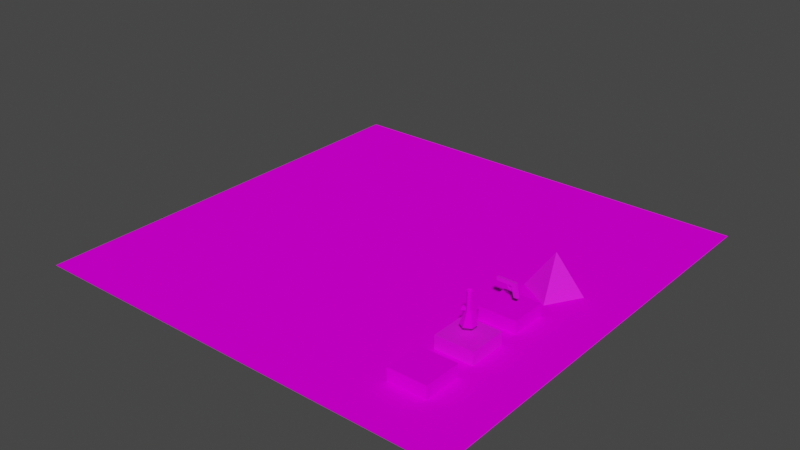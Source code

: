 # Source: test.blend  (saved by Blender 2.93.21; exported with 4.5.12 LTS)
import bpy
from mathutils import Matrix  # noqa: F401  (used for matrix-valued properties, if any)

bpy.ops.wm.read_factory_settings(use_empty=True)
scene = bpy.context.scene
scene.name = 'Scene'

# ---- images (referenced by path relative to the original .blend; pixels are not part of the script)
import os
ASSET_DIR = os.environ.get("B2B_ASSET_DIR", "")  # directory of the original .blend (textures are referenced by path, not embedded)
HERE = os.path.dirname(os.path.abspath(__file__))  # packed textures are extracted next to this script under _unpacked/

def load_image(name, relpath, width, height, colorspace="sRGB"):
    """Load a texture the original file referenced (path relative to the .blend, or extracted next to this script)."""
    p = next((c for c in (os.path.join(HERE, relpath), os.path.join(ASSET_DIR, relpath)) if relpath and os.path.exists(c)), "")
    if p:
        img = bpy.data.images.load(p, check_existing=True)
        img.name = name
    else:  # same state as the original file: an image datablock whose file is absent (Cycles renders it pink)
        img = bpy.data.images.new(name, width, height)
        img.source = "FILE"
        img.filepath = "//" + (relpath or name)
    img.colorspace_settings.name = colorspace
    return img
img_test_ci4_png = load_image('test.ci4.png', 'test.ci4.png', 1024, 1024, 'sRGB')
img_test2_i4_png = load_image('test2.i4.png', 'test2.i4.png', 1024, 1024, 'sRGB')

# ---- materials (node trees are filled in below, after node groups)
mat_rom__test_ci4_sprite = bpy.data.materials.new('rom:/test.ci4.sprite')
mat_rom__test_ci4_sprite.use_transparent_shadow = False
mat_rom__test_ci4_sprite.diffuse_color = (1.0, 1.0, 1.0, 1.0)
mat_rom__test2_i4_sprite = bpy.data.materials.new('rom:/test2.i4.sprite')
mat_rom__test2_i4_sprite.use_transparent_shadow = False

# ---- material node trees
mat_rom__test_ci4_sprite.use_nodes = True; mat_rom__test_ci4_sprite.node_tree.nodes.clear()
_N = mat_rom__test_ci4_sprite.node_tree.nodes; _L = mat_rom__test_ci4_sprite.node_tree.links
n0 = _N.new('ShaderNodeOutputMaterial'); n0.name = 'Material Output'; n0.location = (320, 270)
n1 = _N.new('ShaderNodeBsdfDiffuse'); n1.name = 'Diffuse BSDF'; n1.location = (25, 225)
n2 = _N.new('ShaderNodeTexImage'); n2.name = 'Image Texture'; n2.location = (-339, 220)
n2.image = img_test_ci4_png
_L.new(n2.outputs[0], n1.inputs[0])
_L.new(n1.outputs[0], n0.inputs[0])
n0.is_active_output = True
mat_rom__test2_i4_sprite.use_nodes = True; mat_rom__test2_i4_sprite.node_tree.nodes.clear()
_N = mat_rom__test2_i4_sprite.node_tree.nodes; _L = mat_rom__test2_i4_sprite.node_tree.links
n0 = _N.new('ShaderNodeBsdfPrincipled'); n0.name = 'Principled BSDF'; n0.location = (10, 300)
n0.distribution = 'GGX'
n0.subsurface_method = 'BURLEY'
n0.inputs[3].default_value = 1.45
n0.inputs[27].default_value = (0.0, 0.0, 0.0, 1.0)
n0.inputs[28].default_value = 1.0
n1 = _N.new('ShaderNodeOutputMaterial'); n1.name = 'Material Output'; n1.location = (300, 300)
n2 = _N.new('ShaderNodeTexImage'); n2.name = 'Image Texture'; n2.location = (-378, 237)
n2.image = img_test2_i4_png
_L.new(n0.outputs[0], n1.inputs[0])
_L.new(n2.outputs[0], n0.inputs[0])
n1.is_active_output = True

# ---- world
world_world = bpy.data.worlds.new('World'); scene.world = world_world
world_world.use_nodes = True; world_world.node_tree.nodes.clear()
_N = world_world.node_tree.nodes; _L = world_world.node_tree.links
n0 = _N.new('ShaderNodeOutputWorld'); n0.name = 'World Output'; n0.location = (300, 300)
n1 = _N.new('ShaderNodeBackground'); n1.name = 'Background'; n1.location = (10, 300)
n1.inputs[0].default_value = (0.05088, 0.05088, 0.05088, 1.0)
_L.new(n1.outputs[0], n0.inputs[0])
n0.is_active_output = True
world_world.color = (0.05088, 0.05088, 0.05088)
world_world.use_sun_shadow = False
world_world.sun_shadow_jitter_overblur = 0.0

# ---- meshes
me_platform0 = bpy.data.meshes.new('Platform0')
me_platform0.from_pydata([(-1.0, 1.0, 0.6841), (-1.0, -1.0, 0.6841), (1.0, 1.0, 0.6841), (1.0, -1.0, 0.6841), (-1.0, 1.0, -7.153e-07), (-1.0, -1.0, -7.153e-07), (1.0, 1.0, 7.153e-07), (1.0, -1.0, 7.153e-07)], [], [(1, 5, 7, 3), (1, 0, 4, 5), (7, 6, 2, 3), (3, 2, 0, 1), (4, 0, 2, 6)])
_uv = me_platform0.uv_layers.new(name='UVMap')
_uv.uv.foreach_set('vector', [-7.153e-07, 0.842, 4.768e-07, 0.5, 1.0, 0.5, 1.0, 0.842, 4.768e-07, 0.842, 1.0, 0.842, 1.0, 0.5, 4.768e-07, 0.5, 4.768e-07, 0.5, 1.0, 0.5, 1.0, 0.842, 4.768e-07, 0.842, 1.0, 4.768e-07, 1.0, 1.0, -7.153e-07, 1.0, -7.153e-07, 4.768e-07, 4.768e-07, 0.5, -7.153e-07, 0.842, 1.0, 0.842, 1.0, 0.5])
me_platform0.materials.append(mat_rom__test_ci4_sprite)
me_platform0.use_remesh_fix_poles = True
me_platform0.use_remesh_preserve_attributes = False
me_platform0.update()
me_platform0.normals_split_custom_set([tuple(v) for v in zip(*[iter([0.0, -1.0, 0.0, 0.0, -1.0, 0.0, 0.0, -1.0, 0.0, 0.0, -1.0, 0.0, -1.0, 0.0, -3.485e-06, -1.0, 0.0, -3.485e-06, -1.0, 0.0, -3.485e-06, -1.0, 0.0, -3.485e-06, 1.0, 0.0, 2.788e-06, 1.0, 0.0, 2.788e-06, 1.0, 0.0, 2.788e-06, 1.0, 0.0, 2.788e-06, -9.239e-07, 0.0, 1.0, -9.239e-07, 0.0, 1.0, -9.239e-07, 0.0, 1.0, -9.239e-07, 0.0, 1.0, 0.0, 1.0, -8.713e-08, 0.0, 1.0, -8.713e-08, 0.0, 1.0, -8.713e-08, 0.0, 1.0, -8.713e-08])] * 3)])
me_pyramid = bpy.data.meshes.new('Pyramid')
me_pyramid.from_pydata([(-1.0, 1.0, -1.192e-07), (1.0, 1.0, -1.192e-07), (-1.0, -1.0, 1.192e-07), (1.0, -1.0, 1.192e-07), (0.0, 4.768e-07, 2.0)], [], [(0, 4, 1), (1, 4, 3), (3, 4, 2), (2, 4, 0)])
me_pyramid.polygons.foreach_set('use_smooth', [0, 1, 0, 0])
_uv = me_pyramid.uv_layers.new(name='UVMap')
_uv.uv.foreach_set('vector', [0.0, 4.47e-07, 0.5, 0.5, 2.086e-07, 1.0, 2.086e-07, 1.0, 0.5, 0.5, 1.0, 1.0, 1.0, 1.0, 0.5, 0.5, 1.0, 0.0, 1.0, 0.0, 0.5, 0.5, 0.0, 4.47e-07])
me_pyramid.materials.append(mat_rom__test2_i4_sprite)
me_pyramid.use_remesh_fix_poles = True
me_pyramid.use_remesh_preserve_attributes = False
me_pyramid.update()
me_pyramid.normals_split_custom_set([tuple(v) for v in zip(*[iter([-6.397e-07, 0.8944, 0.4472, -6.397e-07, 0.8944, 0.4472, -6.397e-07, 0.8944, 0.4472, 0.6977, -9.885e-05, -0.7164, 0.8944, 8.53e-07, 0.4472, 0.6977, 5.981e-05, -0.7164, 7.997e-07, -0.8944, 0.4472, 7.997e-07, -0.8944, 0.4472, 7.997e-07, -0.8944, 0.4472, -0.8944, -4.265e-07, 0.4472, -0.8944, -4.265e-07, 0.4472, -0.8944, -4.265e-07, 0.4472])] * 3)])
me_pu_pistol = bpy.data.meshes.new('PU.Pistol')
me_pu_pistol.from_pydata([(0.2125, 0.07921, -0.4276), (0.06567, 0.07921, 0.09642), (0.4174, 0.07921, -0.4276), (0.3105, 0.07921, 0.09642), (0.2125, -0.07949, -0.4276), (0.06567, -0.07949, 0.09642), (0.4174, -0.07949, -0.4276), (0.3105, -0.07949, 0.09642), (0.06567, 0.07921, 0.2642), (0.3105, 0.07921, 0.2642), (0.3105, -0.07949, 0.2642), (0.06567, -0.07949, 0.2642), (-0.7011, -0.0795, 0.09642), (-0.7011, 0.07921, 0.09642), (-0.7011, -0.0795, 0.2642), (-0.7011, 0.07921, 0.2642), (-0.1254, -0.07949, 0.2642), (-0.1877, -0.0795, 0.2642), (-0.1877, -0.0795, 0.09642), (-0.1254, -0.0795, 0.09642), (-0.1254, 0.07921, 0.2642), (-0.1877, 0.07921, 0.2642), (-0.1877, 0.07921, 0.09642), (-0.1254, 0.07921, 0.09642), (0.1336, 0.07921, -0.13), (0.1198, 0.07921, -0.07784), (0.3247, 0.07921, -0.07784), (0.3385, 0.07921, -0.13), (0.3247, -0.07949, -0.07784), (0.3385, -0.07949, -0.13), (0.1198, -0.07949, -0.07784), (0.1336, -0.07949, -0.13), (0.02158, 0.02413, -0.1667), (0.005048, 0.02413, -0.1146), (0.005049, -0.02442, -0.1146), (0.02158, -0.02442, -0.1667), (-0.1877, -0.02442, -0.04135), (-0.1254, -0.02442, -0.04135), (-0.1877, 0.02413, -0.04135), (-0.1254, 0.02413, -0.04135), (-0.06842, 0.02413, -0.09913), (-0.06842, -0.02442, -0.09913), (-0.09892, -0.02442, -0.1338), (-0.09892, 0.02413, -0.1338), (0.03811, -0.01593, 0.06794), (0.03811, 0.01565, 0.06794), (9.142e-05, -0.01594, 0.06794), (9.142e-05, 0.01565, 0.06794), (-0.006937, -0.01355, -0.05302), (-0.006937, 0.01804, -0.05302), (-0.03994, -0.01355, -0.03415), (-0.03994, 0.01804, -0.03415)], [], [(25, 1, 3), (25, 3, 26), (26, 3, 7), (26, 7, 28), (28, 7, 5), (28, 5, 30), (30, 5, 1), (30, 1, 25), (2, 6, 4), (2, 4, 0), (5, 7, 10), (5, 10, 11), (10, 9, 8), (10, 8, 11), (3, 1, 8), (3, 8, 9), (18, 17, 14), (18, 14, 12), (7, 3, 9), (7, 9, 10), (13, 12, 14), (13, 14, 15), (17, 21, 15), (17, 15, 14), (22, 18, 12), (22, 12, 13), (21, 22, 13), (21, 13, 15), (8, 1, 23), (8, 23, 20), (20, 23, 22), (20, 22, 21), (1, 5, 44), (1, 44, 45), (18, 22, 38), (18, 38, 36), (11, 8, 20), (11, 20, 16), (16, 20, 21), (16, 21, 17), (5, 11, 16), (5, 16, 19), (19, 16, 17), (19, 17, 18), (4, 31, 24), (4, 24, 0), (25, 24, 32), (25, 32, 33), (6, 29, 31), (6, 31, 4), (29, 28, 30), (29, 30, 31), (2, 27, 29), (2, 29, 6), (27, 26, 28), (27, 28, 29), (0, 24, 27), (0, 27, 2), (24, 25, 26), (24, 26, 27), (41, 42, 35), (41, 35, 34), (24, 31, 35), (24, 35, 32), (30, 25, 33), (30, 33, 34), (31, 30, 34), (31, 34, 35), (40, 41, 34), (40, 34, 33), (22, 23, 39), (22, 39, 38), (19, 18, 36), (19, 36, 37), (23, 19, 37), (23, 37, 39), (42, 43, 32), (42, 32, 35), (43, 40, 33), (43, 33, 32), (38, 39, 40), (38, 40, 43), (36, 38, 43), (36, 43, 42), (39, 37, 41), (39, 41, 40), (37, 36, 42), (37, 42, 41), (47, 45, 49), (47, 49, 51), (23, 1, 45), (23, 45, 47), (19, 23, 47), (19, 47, 46), (5, 19, 46), (5, 46, 44), (49, 48, 50), (49, 50, 51), (45, 44, 48), (45, 48, 49), (46, 47, 51), (46, 51, 50), (44, 46, 50), (44, 50, 48)])
me_pu_pistol.polygons.foreach_set('use_smooth', [0, 0, 0, 0, 0, 0, 0, 0, 0, 0, 0, 0, 0, 0, 0, 0, 0, 0, 1, 1, 0, 0, 0, 0, 0, 0, 0, 0, 0, 0, 0, 0, 0, 0, 0, 0, 0, 0, 0, 0, 0, 0, 0, 0, 0, 0, 1, 1, 0, 0, 0, 0, 0, 0, 0, 1, 0, 0, 0, 0, 0, 0, 0, 0, 0, 0, 1, 1, 0, 0, 0, 1, 0, 0, 0, 0, 0, 0, 0, 0, 0, 0, 0, 0, 1, 1, 0, 0, 1, 1, 0, 0, 0, 0, 0, 0, 1, 0, 0, 0, 0, 0, 1, 1])
_uv = me_pu_pistol.uv_layers.new(name='UVMap')
_uv.uv.foreach_set('vector', [0.6033, 0.3617, 0.7551, 0.3144, 0.7551, 0.5277, 0.6033, 0.3617, 0.7551, 0.5277, 0.6033, 0.5403, 0.8935, 0.0, 0.8935, 0.1432, 0.7551, 0.1432, 0.8935, 0.0, 0.7551, 0.1432, 0.7551, 1.192e-07, 0.7551, 0.2259, 0.6033, 0.2133, 0.6033, 0.0, 0.7551, 0.2259, 0.6033, 0.0, 0.7551, 0.04737, 0.8879, 0.6855, 0.8879, 0.8304, 0.7495, 0.8304, 0.8879, 0.6855, 0.7495, 0.8304, 0.7495, 0.6855, 0.2846, 0.8738, 0.1462, 0.8738, 0.1462, 0.6965, 0.2846, 0.8738, 0.1462, 0.6965, 0.2846, 0.6965, 0.577, 0.6289, 0.577, 0.8423, 0.4308, 0.8421, 0.577, 0.6289, 0.4308, 0.8421, 0.4308, 0.6287, 0.9634, 0.3144, 0.9634, 0.4527, 0.8743, 0.4527, 0.9634, 0.3144, 0.8743, 0.4527, 0.8743, 0.3144, 0.6033, 0.7538, 0.6033, 0.5405, 0.7495, 0.5403, 0.6033, 0.7538, 0.7495, 0.5403, 0.7495, 0.7536, 0.1462, 0.0, 0.2924, 0.0002159, 0.2924, 0.4475, 0.1462, 0.0, 0.2924, 0.4475, 0.1462, 0.4473, 0.7551, 0.2816, 0.7551, 0.1432, 0.8881, 0.1432, 0.7551, 0.2816, 0.8881, 0.1432, 0.8881, 0.2816, 0.7495, 0.5403, 0.8879, 0.5403, 0.8879, 0.6855, 0.7495, 0.5403, 0.8879, 0.6855, 0.7495, 0.6855, 0.1384, 0.6343, 1.177e-06, 0.6343, 9.686e-07, 0.4475, 0.1384, 0.6343, 9.686e-07, 0.4475, 0.1384, 0.4475, 0.4308, 0.4441, 0.2924, 0.4441, 0.2924, 1.192e-07, 0.4308, 0.4441, 0.2924, 1.192e-07, 0.4308, 0.0, 0.1462, 0.4473, 2.98e-08, 0.4475, 0.0, 0.0001943, 0.1462, 0.4473, 0.0, 0.0001943, 0.1462, 0.0, 0.1462, 0.893, 0.0, 0.8932, 0.0, 0.7267, 0.1462, 0.893, 0.0, 0.7267, 0.1462, 0.7265, 0.4308, 0.9885, 0.4308, 0.8423, 0.4852, 0.8424, 0.4308, 0.9885, 0.4852, 0.8424, 0.4852, 0.9886, 0.7394, 0.7538, 0.7394, 0.8922, 0.7125, 0.8368, 0.7394, 0.7538, 0.7125, 0.8368, 0.7125, 0.8092, 0.8743, 0.3144, 0.8743, 0.4527, 0.7551, 0.4047, 0.8743, 0.3144, 0.7551, 0.4047, 0.7551, 0.3624, 0.1384, 0.7265, 5.215e-07, 0.7265, 0.0, 0.657, 0.1384, 0.7265, 0.0, 0.657, 0.1384, 0.657, 0.1384, 0.657, 0.0, 0.657, 1.177e-06, 0.6343, 0.1384, 0.657, 1.177e-06, 0.6343, 0.1384, 0.6343, 0.2846, 0.7087, 0.4308, 0.7089, 0.4308, 0.8753, 0.2846, 0.7087, 0.4308, 0.8753, 0.2846, 0.8751, 0.4852, 0.9886, 0.4852, 0.8424, 0.5395, 0.8423, 0.4852, 0.9886, 0.5395, 0.8423, 0.5395, 0.9885, 0.2846, 0.4475, 0.2846, 0.6965, 0.1462, 0.6965, 0.2846, 0.4475, 0.1462, 0.6965, 0.1462, 0.4475, 0.2416, 0.9815, 0.1946, 0.9786, 0.1939, 0.8738, 0.2416, 0.9815, 0.1939, 0.8738, 0.2416, 0.8745, 0.4308, 0.6287, 0.4308, 0.3604, 0.6033, 0.3144, 0.4308, 0.6287, 0.6033, 0.3144, 0.6033, 0.5827, 0.989, 0.3085, 0.9435, 0.2964, 0.9435, 0.1178, 0.989, 0.3085, 0.9435, 0.1178, 0.989, 0.13, 0.2924, 0.7087, 0.2924, 0.4441, 0.4308, 0.4441, 0.2924, 0.7087, 0.4308, 0.4441, 0.4308, 0.7087, 0.8935, 0.0, 0.9399, 0.0, 0.9399, 0.1384, 0.8935, 0.0, 0.9399, 0.1384, 0.8935, 0.1384, 0.4308, 0.2684, 0.4308, 0.0, 0.6033, 0.046, 0.4308, 0.2684, 0.6033, 0.046, 0.6033, 0.3144, 0.9433, 0.5524, 0.9888, 0.5403, 0.9888, 0.7188, 0.9433, 0.5524, 0.9888, 0.7188, 0.9433, 0.7309, 0.3285, 0.893, 0.3646, 0.8753, 0.3646, 0.9842, 0.3285, 0.893, 0.3646, 0.9842, 0.3246, 0.9583, 0.9559, 0.8304, 0.9559, 0.9688, 0.855, 0.9208, 0.9559, 0.8304, 0.855, 0.9208, 0.855, 0.8784, 1.0, 0.8304, 1.0, 0.9688, 0.9559, 0.9208, 1.0, 0.8304, 0.9559, 0.9208, 0.9559, 0.8784, 0.147, 0.8768, 0.1939, 0.8738, 0.1939, 0.9809, 0.147, 0.8768, 0.1939, 0.9809, 0.1462, 0.9817, 0.7545, 0.2259, 0.7545, 0.2682, 0.7155, 0.2682, 0.7545, 0.2259, 0.7155, 0.2682, 0.7155, 0.2259, 0.5939, 0.9642, 0.5395, 0.9649, 0.5395, 0.8429, 0.5939, 0.9642, 0.5395, 0.8429, 0.5939, 0.8423, 0.8879, 0.7055, 0.9423, 0.7062, 0.9423, 0.8283, 0.8879, 0.7055, 0.9423, 0.8283, 0.8879, 0.8276, 0.7125, 0.7538, 0.7125, 0.8922, 0.6033, 0.8442, 0.7125, 0.7538, 0.6033, 0.8442, 0.6033, 0.8018, 0.407, 0.976, 0.3646, 0.976, 0.3646, 0.8753, 0.407, 0.976, 0.3646, 0.8753, 0.407, 0.8753, 0.3246, 0.9842, 0.2885, 0.9666, 0.2846, 0.9013, 0.3246, 0.9842, 0.2846, 0.9013, 0.3246, 0.8753, 0.9799, 0.1118, 0.9408, 0.0741, 0.9399, 0.003379, 0.9799, 0.1118, 0.9399, 0.003379, 0.9799, 0.0, 0.6033, 0.2259, 0.6456, 0.2259, 0.6456, 0.2964, 0.6033, 0.2259, 0.6456, 0.2964, 0.6033, 0.2964, 0.6456, 0.2259, 0.688, 0.2259, 0.688, 0.2924, 0.6456, 0.2259, 0.688, 0.2924, 0.6456, 0.2924, 0.2425, 0.9115, 0.2816, 0.8738, 0.2816, 0.9856, 0.2425, 0.9115, 0.2816, 0.9856, 0.2416, 0.9822, 0.965, 0.4384, 0.9961, 0.4269, 0.9961, 0.5392, 0.965, 0.4384, 0.9961, 0.5392, 0.9634, 0.5338, 0.9433, 0.5403, 0.9433, 0.7055, 0.8879, 0.6786, 0.9433, 0.5403, 0.8879, 0.6786, 0.8879, 0.6457, 0.855, 0.8304, 0.855, 0.9688, 0.7495, 0.9134, 0.855, 0.8304, 0.7495, 0.9134, 0.7495, 0.8858, 0.9435, 0.1432, 0.9435, 0.3085, 0.8881, 0.2031, 0.9435, 0.1432, 0.8881, 0.2031, 0.8881, 0.1702, 0.742, 0.2682, 0.742, 0.2958, 0.7155, 0.2958, 0.742, 0.2682, 0.7155, 0.2958, 0.7155, 0.2682, 0.7155, 0.3054, 0.688, 0.3061, 0.688, 0.2266, 0.7155, 0.3054, 0.688, 0.2266, 0.7155, 0.2259, 0.9423, 0.735, 0.9698, 0.7356, 0.9698, 0.8283, 0.9423, 0.735, 0.9698, 0.8283, 0.9423, 0.8277, 0.9961, 0.4269, 0.9651, 0.4153, 0.9634, 0.3197, 0.9961, 0.4269, 0.9634, 0.3197, 0.9961, 0.3144])
me_pu_pistol.materials.append(mat_rom__test2_i4_sprite)
me_pu_pistol.use_remesh_fix_poles = True
me_pu_pistol.use_remesh_preserve_attributes = False
me_pu_pistol.update()
me_pu_pistol.normals_split_custom_set([tuple(v) for v in zip(*[iter([-6.999e-07, 1.0, -2.619e-07, -6.999e-07, 1.0, -2.619e-07, -6.999e-07, 1.0, -2.619e-07, -8.363e-07, 1.0, -6.521e-08, -8.363e-07, 1.0, -6.521e-08, -8.363e-07, 1.0, -6.521e-08, 0.9967, 3.731e-06, 0.08103, 0.9967, 3.731e-06, 0.08103, 0.9967, 3.731e-06, 0.08103, 0.9967, 2.148e-06, 0.08103, 0.9967, 2.148e-06, 0.08103, 0.9967, 2.148e-06, 0.08103, 0.0, -1.0, 0.0, 0.0, -1.0, 0.0, 0.0, -1.0, 0.0, 0.0, -1.0, 2.608e-08, 0.0, -1.0, 2.608e-08, 0.0, -1.0, 2.608e-08, -0.955, -6.358e-06, -0.2965, -0.955, -6.358e-06, -0.2965, -0.955, -6.358e-06, -0.2965, -0.955, -5.146e-06, -0.2965, -0.955, -5.146e-06, -0.2965, -0.955, -5.146e-06, -0.2965, -4.582e-07, -1.202e-12, -1.0, -4.582e-07, -1.202e-12, -1.0, -4.582e-07, -1.202e-12, -1.0, -4.582e-07, -1.311e-12, -1.0, -4.582e-07, -1.311e-12, -1.0, -4.582e-07, -1.311e-12, -1.0, 0.0, -1.0, 9.067e-07, 0.0, -1.0, 9.067e-07, 0.0, -1.0, 9.067e-07, 6.999e-07, -1.0, 0.0, 6.999e-07, -1.0, 0.0, 6.999e-07, -1.0, 0.0, 2.975e-08, 0.0, 1.0, 2.975e-08, 0.0, 1.0, 2.975e-08, 0.0, 1.0, 0.0, 0.0, 1.0, 0.0, 0.0, 1.0, 0.0, 0.0, 1.0, -6.999e-07, 1.0, 0.0, -6.999e-07, 1.0, 0.0, -6.999e-07, 1.0, 0.0, -6.999e-07, 1.0, 0.0, -6.999e-07, 1.0, 0.0, -6.999e-07, 1.0, 0.0, 5.356e-06, -1.0, 1.038e-06, 5.356e-06, -1.0, 1.038e-06, 5.356e-06, -1.0, 1.038e-06, 5.022e-06, -1.0, 0.0, 5.022e-06, -1.0, 0.0, 5.022e-06, -1.0, 0.0, 1.0, 4.351e-06, -2.127e-12, 1.0, 4.755e-06, 0.0, 1.0, 4.321e-06, -2.283e-12, 1.0, 4.351e-06, -2.127e-12, 1.0, 4.321e-06, -2.283e-12, 1.0, 3.916e-06, -4.41e-12, -1.0, -7.833e-06, 0.0, -1.0, -7.833e-06, 0.0, -1.0, -7.833e-06, 0.0, -1.0, -5.595e-06, 0.0, -1.0, -5.595e-06, 0.0, -1.0, -5.595e-06, 0.0, 4.412e-08, 0.0, 1.0, 4.412e-08, 0.0, 1.0, 4.412e-08, 0.0, 1.0, -9.145e-08, 0.0, 1.0, -9.145e-08, 0.0, 1.0, -9.145e-08, 0.0, 1.0, -2.49e-09, -2.817e-07, -1.0, -2.49e-09, -2.817e-07, -1.0, -2.49e-09, -2.817e-07, -1.0, 0.0, -2.817e-07, -1.0, 0.0, -2.817e-07, -1.0, 0.0, -2.817e-07, -1.0, -5.341e-06, 1.0, 0.0, -5.341e-06, 1.0, 0.0, -5.341e-06, 1.0, 0.0, -5.341e-06, 1.0, 0.0, -5.341e-06, 1.0, 0.0, -5.341e-06, 1.0, 0.0, -2.73e-06, 1.0, 0.0, -2.73e-06, 1.0, 0.0, -2.73e-06, 1.0, 0.0, -2.73e-06, 1.0, 0.0, -2.73e-06, 1.0, 0.0, -2.73e-06, 1.0, 0.0, -2.747e-05, 1.0, 0.0, -2.747e-05, 1.0, 0.0, -2.747e-05, 1.0, 0.0, -2.747e-05, 1.0, 0.0, -2.747e-05, 1.0, 0.0, -2.747e-05, 1.0, 0.0, 0.7187, 4.553e-06, -0.6954, 0.7187, 4.553e-06, -0.6954, 0.7187, 4.553e-06, -0.6954, 0.7187, 3.72e-06, -0.6954, 0.7187, 3.72e-06, -0.6954, 0.7187, 3.72e-06, -0.6954, -1.0, -1.363e-06, 4.505e-07, -1.0, -1.363e-06, 4.505e-07, -1.0, -1.363e-06, 4.505e-07, -1.0, -3.899e-06, -1.473e-06, -1.0, -3.899e-06, -1.473e-06, -1.0, -3.899e-06, -1.473e-06, -1.49e-09, 0.0, 1.0, -1.49e-09, 0.0, 1.0, -1.49e-09, 0.0, 1.0, 2.457e-07, 0.0, 1.0, 2.457e-07, 0.0, 1.0, 2.457e-07, 0.0, 1.0, -3.375e-07, 0.0, 1.0, -3.375e-07, 0.0, 1.0, -3.375e-07, 0.0, 1.0, 0.0, 0.0, 1.0, 0.0, 0.0, 1.0, 0.0, 0.0, 1.0, 2.691e-06, -1.0, 0.0, 2.691e-06, -1.0, 0.0, 2.691e-06, -1.0, 0.0, 3.588e-06, -1.0, 9.877e-07, 3.588e-06, -1.0, 9.877e-07, 3.588e-06, -1.0, 9.877e-07, 2.747e-05, -1.0, 9.785e-07, 2.747e-05, -1.0, 9.785e-07, 2.747e-05, -1.0, 9.785e-07, 2.747e-05, -1.0, 1.067e-06, 2.747e-05, -1.0, 1.067e-06, 2.747e-05, -1.0, 1.067e-06, -0.9666, -5.489e-06, -0.2564, -0.9666, -5.489e-06, -0.2564, -0.9666, -5.489e-06, -0.2564, -0.9666, -3.964e-06, -0.2564, -0.9666, -3.964e-06, -0.2564, -0.9666, -3.964e-06, -0.2564, -0.403, 0.9077, -0.1173, -0.403, 0.9077, -0.1173, -0.403, 0.9077, -0.1173, -0.403, 0.9077, -0.1173, -0.403, 0.9077, -0.1173, -0.403, 0.9077, -0.1173, 0.0, -1.0, 0.0, 0.0, -1.0, 0.0, 0.0, -1.0, 0.0, 0.0, -1.0, -3.054e-08, 0.0, -1.0, -3.054e-08, 0.0, -1.0, -3.054e-08, 0.0, -1.0, 0.0, 0.0, -1.0, 0.0, 0.0, -1.0, 0.0, 0.0, -1.0, -2.615e-07, 0.0, -1.0, -2.615e-07, 0.0, -1.0, -2.615e-07, 0.9666, 3.758e-06, 0.2564, 0.9666, 3.758e-06, 0.2564, 0.9666, 3.758e-06, 0.2564, 0.9666, 3.964e-06, 0.2564, 0.9666, 3.964e-06, 0.2564, 0.9666, 3.964e-06, 0.2564, 0.9666, 2.22e-06, 0.2564, 0.9666, 2.22e-06, 0.2564, 0.9666, 2.22e-06, 0.2564, 0.9666, 4.35e-06, 0.2564, 0.9666, 4.35e-06, 0.2564, 0.9666, 4.35e-06, 0.2564, -8.363e-07, 1.0, -1.833e-07, -8.363e-07, 1.0, -1.833e-07, -8.363e-07, 1.0, -1.833e-07, -8.363e-07, 1.0, -2.138e-07, -8.363e-07, 1.0, -2.138e-07, -8.363e-07, 1.0, -2.138e-07, -8.363e-07, 1.0, -3.486e-07, -8.363e-07, 1.0, -3.486e-07, -8.363e-07, 1.0, -3.486e-07, -8.363e-07, 1.0, -2.615e-07, -8.363e-07, 1.0, -2.615e-07, -8.363e-07, 1.0, -2.615e-07, 4.469e-06, -1.0, 5.839e-06, 4.469e-06, -1.0, 5.839e-06, 4.469e-06, -1.0, 5.839e-06, 0.0, -1.0, 4.882e-08, 0.0, -1.0, 4.882e-08, 0.0, -1.0, 4.882e-08, 0.3115, 1.692e-06, -0.9503, 0.3115, 1.692e-06, -0.9503, 0.3115, 1.692e-06, -0.9503, 0.3114, 6.966e-06, -0.9503, 0.3114, 6.966e-06, -0.9503, 0.3114, 6.966e-06, -0.9503, -0.3048, -1.535e-06, 0.9524, -0.3048, -1.535e-06, 0.9524, -0.3048, -1.535e-06, 0.9524, -0.3048, -6.45e-06, 0.9524, -0.3048, -6.45e-06, 0.9524, -0.3048, -6.45e-06, 0.9524, -0.403, -0.9077, -0.1173, -0.403, -0.9077, -0.1173, -0.403, -0.9077, -0.1172, -0.403, -0.9077, -0.1173, -0.403, -0.9077, -0.1172, -0.403, -0.9077, -0.1173, 0.2056, 3.641e-06, 0.9786, 0.2056, 3.641e-06, 0.9786, 0.2056, 3.641e-06, 0.9786, 0.2056, 4.344e-06, 0.9786, 0.2056, 4.344e-06, 0.9786, 0.2056, 4.344e-06, 0.9786, -2.551e-05, 0.9285, -0.3712, -2.551e-05, 0.9285, -0.3712, -2.551e-05, 0.9285, -0.3712, -7.637e-06, 0.9285, -0.3712, -7.637e-06, 0.9285, -0.3712, -7.637e-06, 0.9285, -0.3712, 2.548e-05, -0.9285, -0.3712, 2.548e-05, -0.9285, -0.3712, 2.548e-05, -0.9285, -0.3712, 7.662e-06, -0.9285, -0.3712, 7.662e-06, -0.9285, -0.3712, 7.662e-06, -0.9285, -0.3712, 1.0, 1.022e-06, 4.129e-07, 1.0, 1.022e-06, 4.129e-07, 1.0, 1.022e-06, 4.129e-07, 1.0, 3.899e-06, -1.35e-06, 1.0, 3.899e-06, -1.35e-06, 1.0, 3.899e-06, -1.35e-06, -0.2634, -3.724e-06, -0.9647, -0.2634, -3.724e-06, -0.9647, -0.2634, -3.724e-06, -0.9647, -0.2634, -5.269e-06, -0.9647, -0.2634, -5.269e-06, -0.9647, -0.2634, -5.269e-06, -0.9647, 2.166e-07, 1.0, -1.002e-05, 2.166e-07, 1.0, -1.002e-05, 2.166e-07, 1.0, -1.002e-05, -1.557e-06, 1.0, -5.07e-07, -1.557e-06, 1.0, -5.07e-07, -1.557e-06, 1.0, -5.07e-07, -8.241e-06, 1.0, -8.074e-06, -8.241e-06, 1.0, -8.074e-06, -8.241e-06, 1.0, -8.074e-06, -6.378e-06, 1.0, -4.281e-06, -6.378e-06, 1.0, -4.281e-06, -6.378e-06, 1.0, -4.281e-06, -0.7212, -2.394e-06, -0.6928, -0.7212, -2.394e-06, -0.6928, -0.7212, -2.394e-06, -0.6928, -0.7212, -1.017e-05, -0.6928, -0.7212, -1.017e-05, -0.6928, -0.7212, -1.017e-05, -0.6928, 0.7123, 5.775e-06, 0.7019, 0.7123, 2.365e-06, 0.7019, 0.7123, 8.887e-06, 0.7019, 0.7123, 5.775e-06, 0.7019, 0.7123, 8.887e-06, 0.7019, 0.7123, 1.23e-05, 0.7019, 8.241e-06, -1.0, 6.054e-06, 8.241e-06, -1.0, 6.054e-06, 8.241e-06, -1.0, 6.054e-06, 5.299e-06, -1.0, 5.233e-06, 5.299e-06, -1.0, 5.233e-06, 5.299e-06, -1.0, 5.233e-06, 0.005163, 0.9998, 0.01943, 0.005164, 0.9998, 0.01943, 0.005112, 0.9998, 0.01943, 0.005163, 0.9998, 0.01943, 0.005112, 0.9998, 0.01943, 0.005173, 0.9998, 0.01943, -1.12e-06, 0.4089, -0.9126, -1.12e-06, 0.4089, -0.9126, -1.12e-06, 0.4089, -0.9126, -1.758e-06, 0.4089, -0.9126, -1.758e-06, 0.4089, -0.9126, -1.758e-06, 0.4089, -0.9126, -0.2214, -5.018e-07, -0.9752, -0.2214, -5.018e-07, -0.9752, -0.2214, -5.018e-07, -0.9752, -0.2214, 0.0, -0.9752, -0.2214, 0.0, -0.9752, -0.2214, 0.0, -0.9752, 1.47e-06, -0.4089, -0.9126, 1.47e-06, -0.4089, -0.9126, 1.47e-06, -0.4089, -0.9126, 1.758e-06, -0.4089, -0.9126, 1.758e-06, -0.4089, -0.9126, 1.758e-06, -0.4089, -0.9126, -0.4963, -3.393e-07, -0.8681, 0.005532, -0.9962, -0.08635, -0.4257, -0.4315, -0.7953, -0.4963, 0.0, -0.8681, -0.4963, 0.0, -0.8681, -0.4963, 0.0, -0.8681, 0.9371, 5.083e-06, -0.349, 0.9371, 5.083e-06, -0.349, 0.9371, 5.083e-06, -0.349, 0.9371, 6.06e-06, -0.349, 0.9371, 6.06e-06, -0.349, 0.9371, 6.06e-06, -0.349, -0.931, 0.0, 0.3651, -0.931, 0.0, 0.3651, -0.931, 0.0, 0.3651, -0.931, 0.0, 0.3651, -0.931, 0.0, 0.3651, -0.931, 0.0, 0.3651, -0.005193, -0.9998, -0.0194, -0.005175, -0.9998, -0.01942, -0.4257, -0.4315, -0.7953, -0.005193, -0.9998, -0.0194, -0.4257, -0.4315, -0.7953, 0.005532, -0.9962, -0.08635])] * 3)])
me_ground = bpy.data.meshes.new('Ground')
me_ground.from_pydata([(-1.0, -1.0, 0.0), (1.0, -1.0, 0.0), (-1.0, 1.0, 0.0), (1.0, 1.0, 0.0)], [], [(0, 1, 3, 2)])
_uv = me_ground.uv_layers.new(name='UVMap')
_uv.uv.foreach_set('vector', [0.9999, 0.9999, 0.0, 0.9999, 0.0, 0.0, 0.9999, 0.0])
me_ground.materials.append(mat_rom__test_ci4_sprite)
me_ground.use_remesh_fix_poles = True
me_ground.use_remesh_preserve_attributes = False
me_ground.update()
me_platform1 = bpy.data.meshes.new('Platform1')
me_platform1.from_pydata([(-1.0, 1.0, 0.6841), (-1.0, -1.0, 0.6841), (1.0, 1.0, 0.6841), (1.0, -1.0, 0.6841), (-1.0, 1.0, -7.153e-07), (-1.0, -1.0, -7.153e-07), (1.0, 1.0, 7.153e-07), (1.0, -1.0, 7.153e-07)], [], [(1, 5, 7, 3), (1, 0, 4, 5), (7, 6, 2, 3), (3, 2, 0, 1), (4, 0, 2, 6)])
_uv = me_platform1.uv_layers.new(name='UVMap')
_uv.uv.foreach_set('vector', [-7.153e-07, 0.842, 4.768e-07, 0.5, 1.0, 0.5, 1.0, 0.842, 4.768e-07, 0.842, 1.0, 0.842, 1.0, 0.5, 4.768e-07, 0.5, 4.768e-07, 0.5, 1.0, 0.5, 1.0, 0.842, 4.768e-07, 0.842, 1.0, 4.768e-07, 1.0, 1.0, -7.153e-07, 1.0, -7.153e-07, 4.768e-07, 4.768e-07, 0.5, -7.153e-07, 0.842, 1.0, 0.842, 1.0, 0.5])
me_platform1.materials.append(mat_rom__test2_i4_sprite)
me_platform1.use_remesh_fix_poles = True
me_platform1.use_remesh_preserve_attributes = False
me_platform1.update()
me_platform1.normals_split_custom_set([tuple(v) for v in zip(*[iter([0.0, -1.0, 0.0, 0.0, -1.0, 0.0, 0.0, -1.0, 0.0, 0.0, -1.0, 0.0, -1.0, 0.0, -3.485e-06, -1.0, 0.0, -3.485e-06, -1.0, 0.0, -3.485e-06, -1.0, 0.0, -3.485e-06, 1.0, 0.0, 2.788e-06, 1.0, 0.0, 2.788e-06, 1.0, 0.0, 2.788e-06, 1.0, 0.0, 2.788e-06, -9.239e-07, 0.0, 1.0, -9.239e-07, 0.0, 1.0, -9.239e-07, 0.0, 1.0, -9.239e-07, 0.0, 1.0, 0.0, 1.0, -8.713e-08, 0.0, 1.0, -8.713e-08, 0.0, 1.0, -8.713e-08, 0.0, 1.0, -8.713e-08])] * 3)])
me_platform2 = bpy.data.meshes.new('Platform2')
me_platform2.from_pydata([(-1.0, 1.0, 0.6841), (-1.0, -1.0, 0.6841), (1.0, 1.0, 0.6841), (1.0, -1.0, 0.6841), (-1.0, 1.0, -7.153e-07), (-1.0, -1.0, -7.153e-07), (1.0, 1.0, 7.153e-07), (1.0, -1.0, 7.153e-07)], [], [(1, 5, 7, 3), (1, 0, 4, 5), (7, 6, 2, 3), (3, 2, 0, 1), (4, 0, 2, 6)])
_uv = me_platform2.uv_layers.new(name='UVMap')
_uv.uv.foreach_set('vector', [-7.153e-07, 0.842, 4.768e-07, 0.5, 1.0, 0.5, 1.0, 0.842, 4.768e-07, 0.842, 1.0, 0.842, 1.0, 0.5, 4.768e-07, 0.5, 4.768e-07, 0.5, 1.0, 0.5, 1.0, 0.842, 4.768e-07, 0.842, 1.0, 4.768e-07, 1.0, 1.0, -7.153e-07, 1.0, -7.153e-07, 4.768e-07, 4.768e-07, 0.5, -7.153e-07, 0.842, 1.0, 0.842, 1.0, 0.5])
me_platform2.materials.append(mat_rom__test_ci4_sprite)
me_platform2.use_remesh_fix_poles = True
me_platform2.use_remesh_preserve_attributes = False
me_platform2.update()
me_platform2.normals_split_custom_set([tuple(v) for v in zip(*[iter([0.0, -1.0, 0.0, 0.0, -1.0, 0.0, 0.0, -1.0, 0.0, 0.0, -1.0, 0.0, -1.0, 0.0, -3.485e-06, -1.0, 0.0, -3.485e-06, -1.0, 0.0, -3.485e-06, -1.0, 0.0, -3.485e-06, 1.0, 0.0, 2.788e-06, 1.0, 0.0, 2.788e-06, 1.0, 0.0, 2.788e-06, 1.0, 0.0, 2.788e-06, -9.239e-07, 0.0, 1.0, -9.239e-07, 0.0, 1.0, -9.239e-07, 0.0, 1.0, -9.239e-07, 0.0, 1.0, 0.0, 1.0, -8.713e-08, 0.0, 1.0, -8.713e-08, 0.0, 1.0, -8.713e-08, 0.0, 1.0, -8.713e-08])] * 3)])
me_pu_bong = bpy.data.meshes.new('PU.Bong')
me_pu_bong.from_pydata([(-1.141e-06, 0.3927, -0.3453), (-0.1525, 0.04205, 0.2381), (-0.1525, -0.04205, 0.2381), (-1.107e-06, -0.3927, -0.3453), (0.3401, -0.1963, -0.3453), (0.3401, 0.1963, -0.3453), (-1.015e-06, 0.1276, 0.3688), (-0.1243, 0.0258, 0.3257), (-0.1243, -0.0258, 0.3257), (-1.003e-06, -0.1276, 0.3688), (0.1105, -0.06379, 0.3688), (0.1105, 0.06379, 0.3688), (-1.015e-06, 0.1276, 1.204), (-0.1105, 0.06379, 1.204), (-0.1105, -0.06379, 1.204), (-1.003e-06, -0.1276, 1.204), (0.1105, -0.06379, 1.204), (0.1105, 0.06379, 1.204), (-1.015e-06, 0.1276, 1.268), (-0.1105, 0.06379, 1.268), (-0.1105, -0.06379, 1.268), (-1.003e-06, -0.1276, 1.268), (0.1105, -0.06379, 1.268), (0.1105, 0.06379, 1.268), (0.1362, -0.07861, 1.236), (0.1362, 0.07861, 1.236), (-0.1362, -0.07861, 1.236), (-1.015e-06, -0.1572, 1.236), (-1.029e-06, 0.1572, 1.236), (-0.1362, 0.07861, 1.236), (-1.108e-06, 0.3226, -0.3018), (-0.2794, 0.1613, -0.3018), (-0.2794, -0.1613, -0.3018), (-1.079e-06, -0.3226, -0.3018), (0.2794, -0.1613, -0.3018), (0.2794, 0.1613, -0.3018), (0.08677, 0.0501, 0.2783), (-1.001e-06, 0.1002, 0.2783), (-9.927e-07, -0.1002, 0.2783), (0.08677, -0.0501, 0.2783), (-0.08678, 0.0501, 0.2783), (-0.08678, -0.0501, 0.2783), (-1.003e-06, 0.1029, 1.234), (0.08912, -0.05146, 1.234), (-0.08913, -0.05146, 1.234), (0.08912, 0.05146, 1.234), (-9.937e-07, -0.1029, 1.234), (-0.08913, 0.05146, 1.234), (-0.3401, -0.1963, -0.3453), (-0.3401, 0.1963, -0.3453), (-0.1105, -0.06379, 0.3688), (-0.1105, 0.06379, 0.3688), (-0.3542, -0.06429, 0.2707), (-0.3542, 0.06429, 0.2707), (-0.3072, -0.03719, 0.4167), (-0.3072, 0.03719, 0.4167), (-0.3606, -0.08935, 0.2507), (-0.3606, 0.08935, 0.2507), (-0.3008, -0.05482, 0.4367), (-0.3008, 0.05482, 0.4367), (-0.16, -0.01965, 0.2643), (-0.16, 0.01965, 0.2643), (-0.1457, -0.01137, 0.3089), (-0.1457, 0.01137, 0.3089)], [], [(5, 11, 10, 4), (3, 9, 50, 48), (49, 51, 6, 0), (0, 6, 11, 5), (4, 10, 9, 3), (7, 1, 57, 59), (6, 12, 17, 11), (10, 16, 15, 9), (50, 14, 13, 51), (11, 17, 16, 10), (9, 15, 14, 50), (51, 13, 12, 6), (25, 23, 22, 24), (27, 21, 20, 26), (29, 19, 18, 28), (28, 18, 23, 25), (24, 22, 21, 27), (26, 20, 19, 29), (14, 26, 29, 13), (16, 24, 27, 15), (12, 28, 25, 17), (13, 29, 28, 12), (15, 27, 26, 14), (17, 25, 24, 16), (37, 30, 35, 36), (39, 34, 33, 38), (41, 32, 31, 40), (36, 35, 34, 39), (38, 33, 32, 41), (40, 31, 30, 37), (47, 40, 37, 42), (46, 38, 41, 44), (45, 36, 39, 43), (44, 41, 40, 47), (43, 39, 38, 46), (42, 37, 36, 45), (31, 32, 33, 34, 35, 30), (49, 0, 5, 4, 3, 48), (18, 42, 45, 23), (22, 43, 46, 21), (20, 44, 47, 19), (23, 45, 43, 22), (21, 46, 44, 20), (19, 47, 42, 18), (2, 1, 49, 48), (7, 8, 50, 51), (8, 2, 48, 50), (1, 7, 51, 49), (55, 53, 61, 63), (8, 7, 59, 58), (2, 8, 58, 56), (1, 2, 56, 57), (52, 53, 57, 56), (55, 54, 58, 59), (54, 52, 56, 58), (53, 55, 59, 57), (60, 62, 63, 61), (54, 55, 63, 62), (52, 54, 62, 60), (53, 52, 60, 61)])
_uv = me_pu_bong.uv_layers.new(name='UVMap')
_uv.uv.foreach_set('vector', [0.1304, 0.04731, 0.1147, 0.1604, 0.1217, 0.1591, 0.1302, 0.0, 0.126, 0.04392, 0.1219, 0.1623, 0.1192, 0.1661, 0.1232, 0.06798, 0.1238, 0.08008, 0.1173, 0.1626, 0.1145, 0.1622, 0.1247, 0.07102, 0.1247, 0.07102, 0.1145, 0.1622, 0.1147, 0.1604, 0.1304, 0.04731, 0.1302, 0.0, 0.1217, 0.1591, 0.1219, 0.1623, 0.126, 0.04392, 0.7692, 0.126, 0.7703, 0.1157, 0.7715, 0.1194, 0.7701, 0.1216, 0.1145, 0.1622, 0.08182, 0.8304, 0.06594, 0.866, 0.1147, 0.1604, 0.1217, 0.1591, 0.05546, 0.829, 0.05914, 0.7935, 0.1219, 0.1623, 0.1192, 0.1661, 0.07223, 0.7805, 0.08334, 0.7949, 0.1173, 0.1626, 0.1147, 0.1604, 0.06594, 0.866, 0.05546, 0.829, 0.1217, 0.1591, 0.1219, 0.1623, 0.05914, 0.7935, 0.07223, 0.7805, 0.1192, 0.1661, 0.1173, 0.1626, 0.08334, 0.7949, 0.08182, 0.8304, 0.1145, 0.1622, 0.06199, 0.9346, 0.05587, 1.0, 0.02516, 0.8625, 0.03942, 0.8459, 0.04817, 0.7938, 0.03822, 0.7947, 0.07281, 0.7743, 0.07226, 0.7769, 0.0937, 0.7967, 0.1039, 0.7996, 0.1067, 0.8687, 0.09475, 0.849, 0.09475, 0.849, 0.1067, 0.8687, 0.05587, 1.0, 0.06199, 0.9346, 0.03942, 0.8459, 0.02516, 0.8625, 0.03822, 0.7947, 0.04817, 0.7938, 0.07226, 0.7769, 0.07281, 0.7743, 0.1039, 0.7996, 0.0937, 0.7967, 0.07223, 0.7805, 0.07226, 0.7769, 0.0937, 0.7967, 0.08334, 0.7949, 0.05546, 0.829, 0.03942, 0.8459, 0.04817, 0.7938, 0.05914, 0.7935, 0.08182, 0.8304, 0.09475, 0.849, 0.06199, 0.9346, 0.06594, 0.866, 0.08334, 0.7949, 0.0937, 0.7967, 0.09475, 0.849, 0.08182, 0.8304, 0.05914, 0.7935, 0.04817, 0.7938, 0.07226, 0.7769, 0.07223, 0.7805, 0.06594, 0.866, 0.06199, 0.9346, 0.03942, 0.8459, 0.05546, 0.829, 0.1561, 0.04503, 0.2183, 0.03018, 0.1801, 0.0, 0.1609, 0.06515, 0.1814, 0.07106, 0.1374, 0.02464, 0.1304, 0.07281, 0.1964, 0.05685, 0.1913, 0.03618, 0.1731, 0.09745, 0.2183, 0.07946, 0.1715, 0.03027, 0.1609, 0.06515, 0.1801, 0.0, 0.1374, 0.02464, 0.1814, 0.07106, 0.1964, 0.05685, 0.1304, 0.07281, 0.1731, 0.09745, 0.1913, 0.03618, 0.1715, 0.03027, 0.2183, 0.07946, 0.2183, 0.03018, 0.1561, 0.04503, 0.1691, 0.08213, 0.1715, 0.03027, 0.1561, 0.04503, 0.2007, 0.07339, 0.1527, 0.02889, 0.1964, 0.05685, 0.1913, 0.03618, 0.1444, 0.0606, 0.207, 0.04125, 0.1609, 0.06515, 0.1814, 0.07106, 0.1837, 0.01827, 0.1444, 0.0606, 0.1913, 0.03618, 0.1715, 0.03027, 0.1691, 0.08213, 0.1837, 0.01827, 0.1814, 0.07106, 0.1964, 0.05685, 0.1527, 0.02889, 0.2007, 0.07339, 0.1561, 0.04503, 0.1609, 0.06515, 0.207, 0.04125, 0.2183, 0.07946, 0.1731, 0.09745, 0.1304, 0.07281, 0.1374, 0.02464, 0.1801, 0.0, 0.2183, 0.03018, 0.1238, 0.08008, 0.1247, 0.07102, 0.1304, 0.04731, 0.1302, 0.0, 0.126, 0.04392, 0.1232, 0.06798, 0.1067, 0.8687, 0.1304, 0.8841, 0.05344, 0.9934, 0.05587, 1.0, 0.02516, 0.8625, 0.0, 0.8712, 0.02402, 0.7887, 0.03822, 0.7947, 0.07281, 0.7743, 0.07443, 0.7649, 0.1204, 0.7974, 0.1039, 0.7996, 0.05587, 1.0, 0.05344, 0.9934, 0.0, 0.8712, 0.02516, 0.8625, 0.03822, 0.7947, 0.02402, 0.7887, 0.07443, 0.7649, 0.07281, 0.7743, 0.1039, 0.7996, 0.1204, 0.7974, 0.1304, 0.8841, 0.1067, 0.8687, 0.1228, 0.1466, 0.1207, 0.1428, 0.1238, 0.08008, 0.1232, 0.06798, 0.1196, 0.1531, 0.1206, 0.1553, 0.1192, 0.1661, 0.1173, 0.1626, 0.1206, 0.1553, 0.1228, 0.1466, 0.1232, 0.06798, 0.1192, 0.1661, 0.1207, 0.1428, 0.1196, 0.1531, 0.1173, 0.1626, 0.1238, 0.08008, 0.8123, 0.1408, 0.8129, 0.1398, 0.8128, 0.1405, 0.8127, 0.1405, 0.7702, 0.1282, 0.7692, 0.126, 0.7701, 0.1216, 0.7708, 0.122, 0.7725, 0.1196, 0.7702, 0.1282, 0.7708, 0.122, 0.7711, 0.1202, 0.7703, 0.1157, 0.7725, 0.1196, 0.7711, 0.1202, 0.7715, 0.1194, 0.813, 0.1402, 0.8129, 0.1398, 0.8133, 0.1391, 0.8129, 0.1399, 0.8123, 0.1408, 0.8127, 0.1411, 0.8127, 0.1417, 0.8119, 0.1412, 0.8127, 0.1411, 0.813, 0.1402, 0.8129, 0.1399, 0.8127, 0.1417, 0.8129, 0.1398, 0.8123, 0.1408, 0.8119, 0.1412, 0.8133, 0.1391, 0.8126, 0.1404, 0.8127, 0.1404, 0.8127, 0.1405, 0.8128, 0.1405, 0.8127, 0.1411, 0.8123, 0.1408, 0.8127, 0.1405, 0.8127, 0.1404, 0.813, 0.1402, 0.8127, 0.1411, 0.8127, 0.1404, 0.8126, 0.1404, 0.8129, 0.1398, 0.813, 0.1402, 0.8126, 0.1404, 0.8128, 0.1405])
me_pu_bong.materials.append(mat_rom__test_ci4_sprite)
me_pu_bong.use_remesh_fix_poles = True
me_pu_bong.use_remesh_preserve_attributes = False
me_pu_bong.update()

# ---- objects
ob_platform0 = bpy.data.objects.new('Platform0', me_platform0)
ob_pyramid = bpy.data.objects.new('Pyramid', me_pyramid)
ob_pu_pistol = bpy.data.objects.new('PU.Pistol', me_pu_pistol)
ob_ground = bpy.data.objects.new('Ground', me_ground)
ob_platform1 = bpy.data.objects.new('Platform1', me_platform1)
ob_platform2 = bpy.data.objects.new('Platform2', me_platform2)
ob_pu_bong = bpy.data.objects.new('PU.Bong', me_pu_bong)

# ---- transforms, parenting, visibility, modifiers, constraints
ob_platform0.location = (7.56, -1.676, -1.24)
ob_platform0.rotation_mode = 'QUATERNION'
ob_platform0.rotation_quaternion = (1.0, 0.0, 0.0, 0.0)
ob_platform0.scale = (0.9686, 0.9686, 0.9686)
ob_pyramid.location = (7.794, 1.492, -1.24)
ob_pyramid.rotation_euler = (0.0, -0.0, 1.036)
ob_pu_pistol.location = (7.56, -1.676, 0.323)
ob_ground.location = (0.0, 0.0, -1.24)
ob_ground.scale = (11.5, 11.5, 11.5)
ob_platform1.location = (7.56, -4.682, -1.24)
ob_platform1.rotation_mode = 'QUATERNION'
ob_platform1.rotation_quaternion = (1.0, 0.0, 0.0, 0.0)
ob_platform2.location = (7.56, -7.689, -1.24)
ob_platform2.rotation_mode = 'QUATERNION'
ob_platform2.rotation_quaternion = (1.0, 0.0, 0.0, 0.0)
ob_pu_bong.location = (7.56, -4.682, 0.2407)

# ---- collection membership
scene.collection.objects.link(ob_platform0)
scene.collection.objects.link(ob_pyramid)
scene.collection.objects.link(ob_pu_pistol)
scene.collection.objects.link(ob_ground)
scene.collection.objects.link(ob_platform1)
scene.collection.objects.link(ob_platform2)
scene.collection.objects.link(ob_pu_bong)

# ---- scene / render settings (as saved in the file)
scene.frame_start = 0; scene.frame_end = 96; scene.frame_set(16)
scene.render.engine = 'BLENDER_EEVEE_NEXT'
scene.cycles.use_denoising = False
scene.cycles.samples = 128
scene.cycles.sampling_pattern = 'TABULATED_SOBOL'
scene.cycles.use_adaptive_sampling = False
scene.cycles.use_light_tree = False
scene.view_settings.view_transform = 'Filmic'
bpy.context.view_layer.update()

# ---- added for rendering (the .blend has no active camera and no usable light): camera, sun
cam_auto = bpy.data.cameras.new('AutoCamera')
cam_auto.lens = 50.0
cam_auto.sensor_width = 36.0
cam_auto.clip_end = 1000.0
ob_auto_camera = bpy.data.objects.new('AutoCamera', cam_auto)
scene.collection.objects.link(ob_auto_camera)
ob_auto_camera.location = (30.1896, -36.2275, 24.2859)
ob_auto_camera.rotation_euler = (1.09748, -7.21219e-08, 0.694738)
scene.camera = ob_auto_camera
light_auto_sun = bpy.data.lights.new('AutoSun', 'SUN')
light_auto_sun.energy = 3.0
light_auto_sun.angle = 0.0523599
ob_auto_sun = bpy.data.objects.new('AutoSun', light_auto_sun)
scene.collection.objects.link(ob_auto_sun)
ob_auto_sun.rotation_euler = (0.872665, 0.174533, 0.523599)
bpy.context.view_layer.update()
